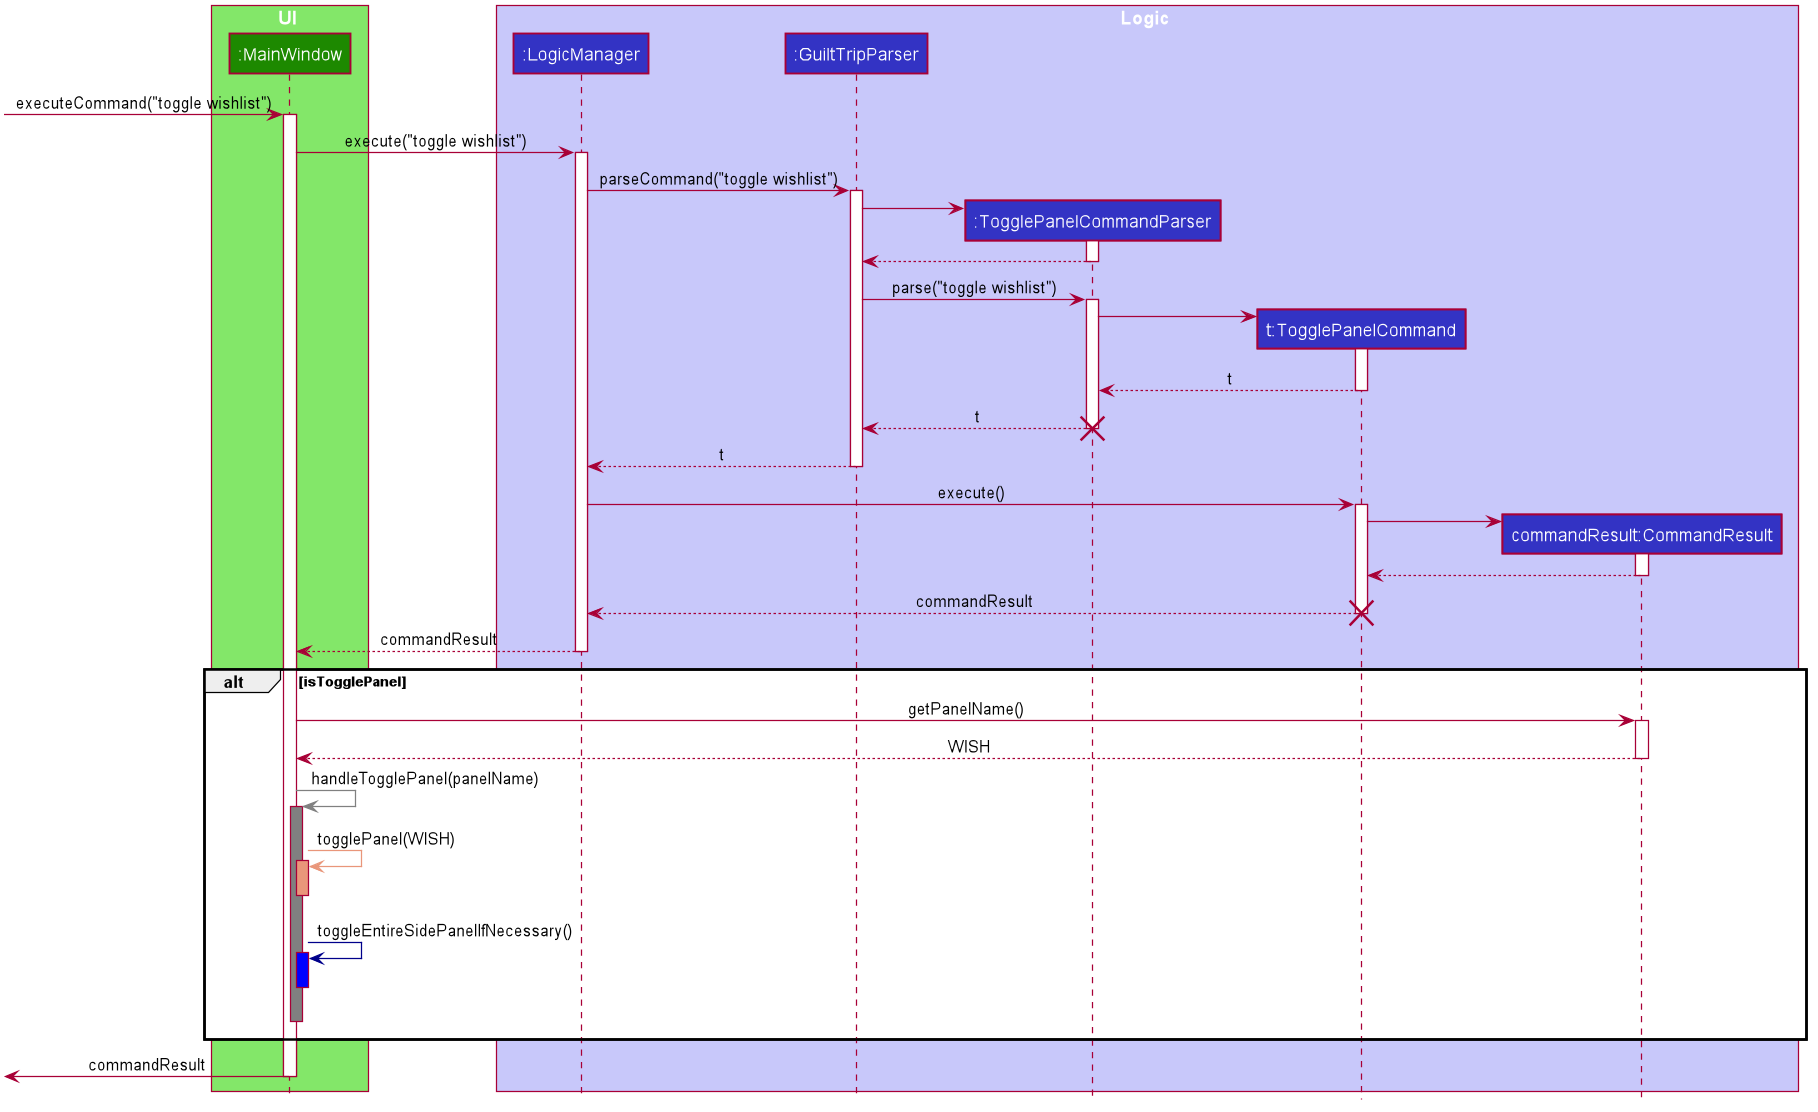

The diagram above was rendered by PlantUML. Its source (embedded in the PNG):
@startuml










skinparam BackgroundColor #FFFFFFF

skinparam Shadowing false

skinparam Class {
    FontColor #FFFFFF
    BorderThickness 1
    BorderColor #FFFFFF
    StereotypeFontColor #FFFFFF
    FontName Arial
}

skinparam Actor {
    BorderColor #000000
    Color #000000
    FontName Arial
}

skinparam Sequence {
    MessageAlign center
    BoxFontSize 15
    BoxPadding 0
    BoxFontColor #FFFFFF
    FontName Arial
}

skinparam Participant {
    FontColor #FFFFFFF
    Padding 20
}

skinparam MinClassWidth 50
skinparam ParticipantPadding 10
skinparam Shadowing false
skinparam DefaultTextAlignment center
skinparam packageStyle Rectangle

hide footbox
hide members
hide circle

box UI #83E769
participant ":MainWindow" as MainWindow #1D8900
end box


box Logic #C8C8FA
participant ":LogicManager" as LogicManager #3333C4
participant ":GuiltTripParser" as GuiltTripParser #3333C4
participant ":TogglePanelCommandParser" as TogglePanelCommandParser #3333C4
participant "t:TogglePanelCommand" as TogglePanelCommand #3333C4
participant "commandResult:CommandResult" as CommandResult #3333C4
end box

[-> MainWindow :executeCommand("toggle wishlist")
activate MainWindow

MainWindow -> LogicManager : execute("toggle wishlist")
activate LogicManager

LogicManager -> GuiltTripParser : parseCommand("toggle wishlist")
activate GuiltTripParser

create TogglePanelCommandParser
GuiltTripParser -> TogglePanelCommandParser
activate TogglePanelCommandParser

TogglePanelCommandParser --> GuiltTripParser
deactivate TogglePanelCommandParser

GuiltTripParser -> TogglePanelCommandParser : parse("toggle wishlist")
activate TogglePanelCommandParser

create TogglePanelCommand
TogglePanelCommandParser -> TogglePanelCommand
activate TogglePanelCommand

TogglePanelCommand --> TogglePanelCommandParser : t
deactivate TogglePanelCommand

TogglePanelCommandParser --> GuiltTripParser : t
deactivate TogglePanelCommandParser
destroy TogglePanelCommandParser

GuiltTripParser --> LogicManager : t
deactivate GuiltTripParser

LogicManager -> TogglePanelCommand : execute()
activate TogglePanelCommand

create CommandResult
TogglePanelCommand -> CommandResult
activate CommandResult

CommandResult --> TogglePanelCommand
deactivate CommandResult

TogglePanelCommand --> LogicManager : commandResult
deactivate TogglePanelCommand
destroy TogglePanelCommand

LogicManager --> MainWindow : commandResult
deactivate LogicManager

alt isTogglePanel

MainWindow -> CommandResult : getPanelName()
activate CommandResult

CommandResult --> MainWindow : WISH
deactivate CommandResult

MainWindow -[#Gray]> MainWindow : handleTogglePanel(panelName)
activate MainWindow #Gray

MainWindow -[#DarkSalmon]> MainWindow : togglePanel(WISH)
activate MainWindow #DarkSalmon

deactivate MainWindow

MainWindow -[#DarkBlue]> MainWindow : toggleEntireSidePanelIfNecessary()
activate MainWindow #Blue

deactivate MainWindow

MainWindow -[hidden]> MainWindow
deactivate MainWindow

end

MainWindow ->[ : commandResult
deactivate MainWindow

@enduml